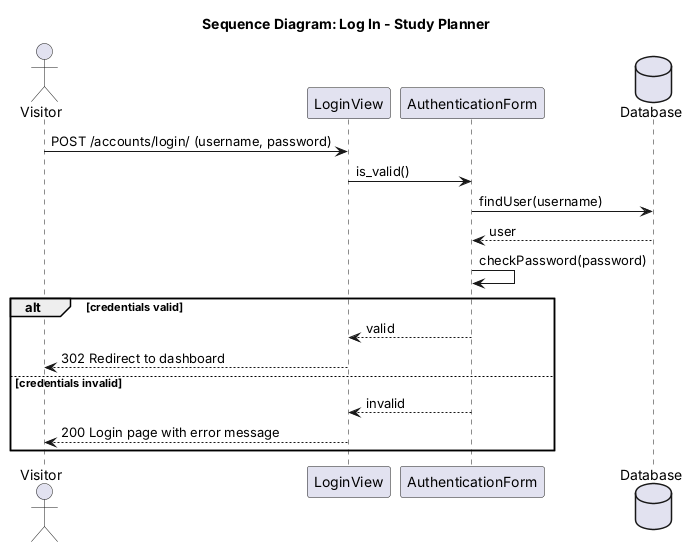

The diagram above was rendered by PlantUML. Its source (embedded in the PNG):
@startuml
title Sequence Diagram: Log In - Study Planner
actor Visitor
participant LoginView
participant AuthenticationForm
database Database

Visitor -> LoginView : POST /accounts/login/ (username, password)
LoginView -> AuthenticationForm : is_valid()
AuthenticationForm -> Database : findUser(username)
Database --> AuthenticationForm : user
AuthenticationForm -> AuthenticationForm : checkPassword(password)

alt credentials valid
    AuthenticationForm --> LoginView : valid
    LoginView --> Visitor : 302 Redirect to dashboard
else credentials invalid
    AuthenticationForm --> LoginView : invalid
    LoginView --> Visitor : 200 Login page with error message
end

@enduml